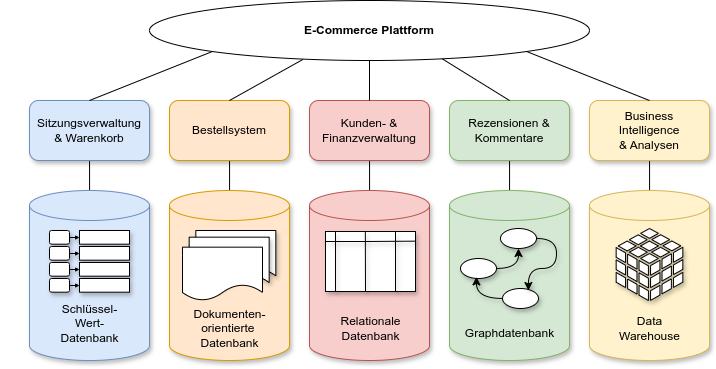

The diagram above was exported from draw.io. Its source (the exported page's mxGraphModel, read from the mxfile embedded in the PNG):
<mxGraphModel dx="629" dy="941" grid="1" gridSize="10" guides="1" tooltips="1" connect="1" arrows="1" fold="1" page="1" pageScale="1" pageWidth="827" pageHeight="1169" background="#ffffff" math="0" shadow="0">
  <root>
    <mxCell id="0" />
    <mxCell id="1" parent="0" />
    <mxCell id="groQljXZl6Qwginvz4y7-140" value="" style="edgeStyle=orthogonalEdgeStyle;rounded=0;orthogonalLoop=1;jettySize=auto;html=1;" parent="1" source="groQljXZl6Qwginvz4y7-2" target="groQljXZl6Qwginvz4y7-106" edge="1">
      <mxGeometry relative="1" as="geometry" />
    </mxCell>
    <mxCell id="groQljXZl6Qwginvz4y7-2" value="Sitzungsverwaltung&lt;br&gt;&lt;div&gt;&amp;amp; Warenkorb&lt;/div&gt;" style="rounded=1;whiteSpace=wrap;html=1;shadow=1;fillColor=#dae8fc;strokeColor=#6c8ebf;fontFamily=Helvetica;" parent="1" vertex="1">
      <mxGeometry x="86" y="140" width="120" height="60" as="geometry" />
    </mxCell>
    <mxCell id="groQljXZl6Qwginvz4y7-142" value="" style="edgeStyle=orthogonalEdgeStyle;rounded=0;orthogonalLoop=1;jettySize=auto;html=1;" parent="1" source="groQljXZl6Qwginvz4y7-3" target="groQljXZl6Qwginvz4y7-14" edge="1">
      <mxGeometry relative="1" as="geometry" />
    </mxCell>
    <mxCell id="groQljXZl6Qwginvz4y7-3" value="Bestellsystem" style="rounded=1;whiteSpace=wrap;html=1;shadow=1;fillColor=#ffe6cc;strokeColor=#d79b00;fontFamily=Helvetica;" parent="1" vertex="1">
      <mxGeometry x="226" y="140" width="120" height="60" as="geometry" />
    </mxCell>
    <mxCell id="groQljXZl6Qwginvz4y7-143" value="" style="edgeStyle=orthogonalEdgeStyle;rounded=0;orthogonalLoop=1;jettySize=auto;html=1;" parent="1" source="groQljXZl6Qwginvz4y7-4" target="groQljXZl6Qwginvz4y7-113" edge="1">
      <mxGeometry relative="1" as="geometry" />
    </mxCell>
    <mxCell id="groQljXZl6Qwginvz4y7-4" value="Kunden- &amp;amp;&lt;br&gt;Finanzverwaltung" style="rounded=1;whiteSpace=wrap;html=1;shadow=1;fillColor=#f8cecc;strokeColor=#b85450;fontFamily=Helvetica;" parent="1" vertex="1">
      <mxGeometry x="366" y="140" width="120" height="60" as="geometry" />
    </mxCell>
    <mxCell id="groQljXZl6Qwginvz4y7-145" value="" style="edgeStyle=orthogonalEdgeStyle;rounded=0;orthogonalLoop=1;jettySize=auto;html=1;" parent="1" source="groQljXZl6Qwginvz4y7-5" target="groQljXZl6Qwginvz4y7-41" edge="1">
      <mxGeometry relative="1" as="geometry" />
    </mxCell>
    <mxCell id="groQljXZl6Qwginvz4y7-5" value="Business &lt;br&gt;Intelligence &lt;br&gt;&amp;amp; Analysen" style="rounded=1;whiteSpace=wrap;html=1;shadow=1;fillColor=#fff2cc;strokeColor=#d6b656;fontFamily=Helvetica;" parent="1" vertex="1">
      <mxGeometry x="646" y="140" width="120" height="60" as="geometry" />
    </mxCell>
    <mxCell id="groQljXZl6Qwginvz4y7-144" value="" style="edgeStyle=orthogonalEdgeStyle;rounded=0;orthogonalLoop=1;jettySize=auto;html=1;" parent="1" source="groQljXZl6Qwginvz4y7-6" target="groQljXZl6Qwginvz4y7-43" edge="1">
      <mxGeometry relative="1" as="geometry" />
    </mxCell>
    <mxCell id="groQljXZl6Qwginvz4y7-6" value="Rezensionen &amp;amp; Kommentare" style="rounded=1;whiteSpace=wrap;html=1;shadow=1;fillColor=#d5e8d4;strokeColor=#82b366;fontFamily=Helvetica;" parent="1" vertex="1">
      <mxGeometry x="506" y="140" width="120" height="60" as="geometry" />
    </mxCell>
    <mxCell id="groQljXZl6Qwginvz4y7-7" value="" style="shape=cylinder3;whiteSpace=wrap;html=1;boundedLbl=1;backgroundOutline=1;size=15;shadow=1;fillColor=#dae8fc;strokeColor=#6c8ebf;fontFamily=Helvetica;" parent="1" vertex="1">
      <mxGeometry x="86" y="230" width="120" height="170" as="geometry" />
    </mxCell>
    <mxCell id="groQljXZl6Qwginvz4y7-8" value="" style="shape=cylinder3;whiteSpace=wrap;html=1;boundedLbl=1;backgroundOutline=1;size=15;shadow=1;fillColor=#ffe6cc;strokeColor=#d79b00;fontFamily=Helvetica;" parent="1" vertex="1">
      <mxGeometry x="226" y="230" width="120" height="170" as="geometry" />
    </mxCell>
    <mxCell id="groQljXZl6Qwginvz4y7-9" value="" style="shape=cylinder3;whiteSpace=wrap;html=1;boundedLbl=1;backgroundOutline=1;size=15;shadow=1;fillColor=#f8cecc;strokeColor=#b85450;fontFamily=Helvetica;" parent="1" vertex="1">
      <mxGeometry x="366" y="230" width="120" height="170" as="geometry" />
    </mxCell>
    <mxCell id="groQljXZl6Qwginvz4y7-10" value="" style="shape=cylinder3;whiteSpace=wrap;html=1;boundedLbl=1;backgroundOutline=1;size=15;shadow=1;fillColor=#d5e8d4;strokeColor=#82b366;fontFamily=Helvetica;" parent="1" vertex="1">
      <mxGeometry x="506" y="230" width="120" height="170" as="geometry" />
    </mxCell>
    <mxCell id="groQljXZl6Qwginvz4y7-11" value="" style="shape=cylinder3;whiteSpace=wrap;html=1;boundedLbl=1;backgroundOutline=1;size=15;shadow=1;fillColor=#fff2cc;strokeColor=#d6b656;fontFamily=Helvetica;" parent="1" vertex="1">
      <mxGeometry x="646" y="230" width="120" height="170" as="geometry" />
    </mxCell>
    <mxCell id="groQljXZl6Qwginvz4y7-15" value="" style="group;shadow=0;fontFamily=Helvetica;" parent="1" vertex="1" connectable="0">
      <mxGeometry x="239.00000000000003" y="270" width="93.33" height="70" as="geometry" />
    </mxCell>
    <mxCell id="groQljXZl6Qwginvz4y7-12" value="" style="shape=document;whiteSpace=wrap;html=1;boundedLbl=1;shadow=1;fontFamily=Helvetica;" parent="groQljXZl6Qwginvz4y7-15" vertex="1">
      <mxGeometry x="13.332857142857142" width="79.99714285714285" height="53.33333333333333" as="geometry" />
    </mxCell>
    <mxCell id="groQljXZl6Qwginvz4y7-13" value="" style="shape=document;whiteSpace=wrap;html=1;boundedLbl=1;shadow=1;fontFamily=Helvetica;" parent="groQljXZl6Qwginvz4y7-15" vertex="1">
      <mxGeometry x="6.666428571428571" y="6.666666666666666" width="79.99714285714285" height="53.33333333333333" as="geometry" />
    </mxCell>
    <mxCell id="groQljXZl6Qwginvz4y7-14" value="" style="shape=document;whiteSpace=wrap;html=1;boundedLbl=1;shadow=0;fontFamily=Helvetica;" parent="groQljXZl6Qwginvz4y7-15" vertex="1">
      <mxGeometry y="16.666666666666664" width="79.99714285714285" height="53.33333333333333" as="geometry" />
    </mxCell>
    <mxCell id="groQljXZl6Qwginvz4y7-41" value="" style="shadow=1;dashed=0;html=1;strokeColor=default;fillColor=default;labelPosition=center;verticalLabelPosition=bottom;verticalAlign=top;outlineConnect=0;align=center;shape=mxgraph.office.databases.database_cube;fontFamily=Helvetica;" parent="1" vertex="1">
      <mxGeometry x="672.66" y="268" width="66.67" height="72" as="geometry" />
    </mxCell>
    <mxCell id="groQljXZl6Qwginvz4y7-107" value="" style="group;shadow=1;fontFamily=Helvetica;" parent="1" vertex="1" connectable="0">
      <mxGeometry x="106.00000000000006" y="270" width="80" height="61.67999999999995" as="geometry" />
    </mxCell>
    <mxCell id="groQljXZl6Qwginvz4y7-78" style="edgeStyle=orthogonalEdgeStyle;rounded=0;orthogonalLoop=1;jettySize=auto;html=1;entryX=0;entryY=0.5;entryDx=0;entryDy=0;startSize=2;endSize=2;shadow=1;fontFamily=Helvetica;" parent="groQljXZl6Qwginvz4y7-107" target="groQljXZl6Qwginvz4y7-77" edge="1">
      <mxGeometry relative="1" as="geometry">
        <mxPoint x="20" y="7" as="sourcePoint" />
      </mxGeometry>
    </mxCell>
    <mxCell id="groQljXZl6Qwginvz4y7-74" value="" style="rounded=1;whiteSpace=wrap;html=1;shadow=1;fontFamily=Helvetica;" parent="groQljXZl6Qwginvz4y7-107" vertex="1">
      <mxGeometry width="20" height="13.68" as="geometry" />
    </mxCell>
    <mxCell id="groQljXZl6Qwginvz4y7-77" value="" style="rounded=0;whiteSpace=wrap;html=1;shadow=1;fontFamily=Helvetica;" parent="groQljXZl6Qwginvz4y7-107" vertex="1">
      <mxGeometry x="30" width="50" height="13.68" as="geometry" />
    </mxCell>
    <mxCell id="groQljXZl6Qwginvz4y7-98" style="edgeStyle=orthogonalEdgeStyle;rounded=0;orthogonalLoop=1;jettySize=auto;html=1;entryX=0;entryY=0.5;entryDx=0;entryDy=0;startSize=2;endSize=2;shadow=1;fontFamily=Helvetica;" parent="groQljXZl6Qwginvz4y7-107" target="groQljXZl6Qwginvz4y7-100" edge="1">
      <mxGeometry relative="1" as="geometry">
        <mxPoint x="20" y="23" as="sourcePoint" />
      </mxGeometry>
    </mxCell>
    <mxCell id="groQljXZl6Qwginvz4y7-99" value="" style="rounded=1;whiteSpace=wrap;html=1;shadow=1;fontFamily=Helvetica;" parent="groQljXZl6Qwginvz4y7-107" vertex="1">
      <mxGeometry y="16" width="20" height="13.68" as="geometry" />
    </mxCell>
    <mxCell id="groQljXZl6Qwginvz4y7-100" value="" style="rounded=0;whiteSpace=wrap;html=1;shadow=1;fontFamily=Helvetica;" parent="groQljXZl6Qwginvz4y7-107" vertex="1">
      <mxGeometry x="30" y="16" width="50" height="13.68" as="geometry" />
    </mxCell>
    <mxCell id="groQljXZl6Qwginvz4y7-101" style="edgeStyle=orthogonalEdgeStyle;rounded=0;orthogonalLoop=1;jettySize=auto;html=1;entryX=0;entryY=0.5;entryDx=0;entryDy=0;startSize=2;endSize=2;shadow=1;fontFamily=Helvetica;" parent="groQljXZl6Qwginvz4y7-107" target="groQljXZl6Qwginvz4y7-103" edge="1">
      <mxGeometry relative="1" as="geometry">
        <mxPoint x="20" y="39" as="sourcePoint" />
      </mxGeometry>
    </mxCell>
    <mxCell id="groQljXZl6Qwginvz4y7-102" value="" style="rounded=1;whiteSpace=wrap;html=1;shadow=1;fontFamily=Helvetica;" parent="groQljXZl6Qwginvz4y7-107" vertex="1">
      <mxGeometry y="32" width="20" height="13.68" as="geometry" />
    </mxCell>
    <mxCell id="groQljXZl6Qwginvz4y7-103" value="" style="rounded=0;whiteSpace=wrap;html=1;shadow=1;fontFamily=Helvetica;" parent="groQljXZl6Qwginvz4y7-107" vertex="1">
      <mxGeometry x="30" y="32" width="50" height="13.68" as="geometry" />
    </mxCell>
    <mxCell id="groQljXZl6Qwginvz4y7-104" style="edgeStyle=orthogonalEdgeStyle;rounded=0;orthogonalLoop=1;jettySize=auto;html=1;entryX=0;entryY=0.5;entryDx=0;entryDy=0;startSize=2;endSize=2;shadow=1;fontFamily=Helvetica;" parent="groQljXZl6Qwginvz4y7-107" target="groQljXZl6Qwginvz4y7-106" edge="1">
      <mxGeometry relative="1" as="geometry">
        <mxPoint x="20" y="55" as="sourcePoint" />
      </mxGeometry>
    </mxCell>
    <mxCell id="groQljXZl6Qwginvz4y7-105" value="" style="rounded=1;whiteSpace=wrap;html=1;shadow=1;fontFamily=Helvetica;" parent="groQljXZl6Qwginvz4y7-107" vertex="1">
      <mxGeometry y="48" width="20" height="13.68" as="geometry" />
    </mxCell>
    <mxCell id="groQljXZl6Qwginvz4y7-106" value="" style="rounded=0;whiteSpace=wrap;html=1;shadow=1;fontFamily=Helvetica;" parent="groQljXZl6Qwginvz4y7-107" vertex="1">
      <mxGeometry x="30" y="48" width="50" height="13.68" as="geometry" />
    </mxCell>
    <mxCell id="groQljXZl6Qwginvz4y7-108" value="" style="group;shadow=1;fontFamily=Helvetica;" parent="1" vertex="1" connectable="0">
      <mxGeometry x="517" y="268" width="78" height="90" as="geometry" />
    </mxCell>
    <mxCell id="groQljXZl6Qwginvz4y7-42" value="" style="ellipse;whiteSpace=wrap;html=1;shadow=1;fontFamily=Helvetica;" parent="groQljXZl6Qwginvz4y7-108" vertex="1">
      <mxGeometry x="40" width="36" height="20" as="geometry" />
    </mxCell>
    <mxCell id="groQljXZl6Qwginvz4y7-45" style="edgeStyle=orthogonalEdgeStyle;rounded=0;orthogonalLoop=1;jettySize=auto;html=1;curved=1;shadow=1;fontFamily=Helvetica;" parent="groQljXZl6Qwginvz4y7-108" source="groQljXZl6Qwginvz4y7-43" target="groQljXZl6Qwginvz4y7-42" edge="1">
      <mxGeometry relative="1" as="geometry" />
    </mxCell>
    <mxCell id="groQljXZl6Qwginvz4y7-43" value="" style="ellipse;whiteSpace=wrap;html=1;shadow=1;fontFamily=Helvetica;" parent="groQljXZl6Qwginvz4y7-108" vertex="1">
      <mxGeometry y="30" width="36" height="20" as="geometry" />
    </mxCell>
    <mxCell id="groQljXZl6Qwginvz4y7-44" value="" style="ellipse;whiteSpace=wrap;html=1;shadow=1;fontFamily=Helvetica;" parent="groQljXZl6Qwginvz4y7-108" vertex="1">
      <mxGeometry x="42" y="60" width="36" height="20" as="geometry" />
    </mxCell>
    <mxCell id="groQljXZl6Qwginvz4y7-46" style="edgeStyle=orthogonalEdgeStyle;rounded=0;orthogonalLoop=1;jettySize=auto;html=1;entryX=0.719;entryY=0.1;entryDx=0;entryDy=0;entryPerimeter=0;exitX=1;exitY=0.5;exitDx=0;exitDy=0;curved=1;shadow=1;fontFamily=Helvetica;" parent="groQljXZl6Qwginvz4y7-108" source="groQljXZl6Qwginvz4y7-42" target="groQljXZl6Qwginvz4y7-44" edge="1">
      <mxGeometry relative="1" as="geometry" />
    </mxCell>
    <mxCell id="groQljXZl6Qwginvz4y7-48" style="edgeStyle=orthogonalEdgeStyle;rounded=0;orthogonalLoop=1;jettySize=auto;html=1;entryX=0.443;entryY=0.919;entryDx=0;entryDy=0;entryPerimeter=0;curved=1;shadow=1;fontFamily=Helvetica;" parent="groQljXZl6Qwginvz4y7-108" source="groQljXZl6Qwginvz4y7-44" target="groQljXZl6Qwginvz4y7-43" edge="1">
      <mxGeometry relative="1" as="geometry" />
    </mxCell>
    <mxCell id="groQljXZl6Qwginvz4y7-109" value="&lt;span style=&quot;text-wrap: wrap;&quot;&gt;Schlüssel-Wert-Datenbank&lt;/span&gt;" style="text;html=1;align=center;verticalAlign=middle;resizable=0;points=[];autosize=1;strokeColor=none;fillColor=none;shadow=1;fontFamily=Helvetica;" parent="1" vertex="1">
      <mxGeometry x="61" y="348" width="170" height="30" as="geometry" />
    </mxCell>
    <mxCell id="groQljXZl6Qwginvz4y7-110" value="&lt;span style=&quot;text-wrap: wrap;&quot;&gt;Dokumenten-orientierte&amp;nbsp;&lt;/span&gt;&lt;br style=&quot;text-wrap: wrap;&quot;&gt;&lt;span style=&quot;text-wrap: wrap;&quot;&gt;Datenbank&lt;/span&gt;" style="text;html=1;align=center;verticalAlign=middle;resizable=0;points=[];autosize=1;strokeColor=none;fillColor=none;shadow=1;fontFamily=Helvetica;" parent="1" vertex="1">
      <mxGeometry x="211" y="348" width="150" height="40" as="geometry" />
    </mxCell>
    <mxCell id="groQljXZl6Qwginvz4y7-111" value="&lt;span style=&quot;text-wrap: wrap;&quot;&gt;Relationale Datenbank&lt;/span&gt;" style="text;html=1;align=center;verticalAlign=middle;resizable=0;points=[];autosize=1;strokeColor=none;fillColor=none;shadow=1;fontFamily=Helvetica;" parent="1" vertex="1">
      <mxGeometry x="357" y="353" width="140" height="30" as="geometry" />
    </mxCell>
    <mxCell id="groQljXZl6Qwginvz4y7-112" value="" style="group;shadow=0;rounded=0;fontFamily=Helvetica;" parent="1" vertex="1" connectable="0">
      <mxGeometry x="382" y="271" width="90" height="60" as="geometry" />
    </mxCell>
    <mxCell id="groQljXZl6Qwginvz4y7-113" value="" style="rounded=0;whiteSpace=wrap;html=1;shadow=1;fontFamily=Helvetica;" parent="groQljXZl6Qwginvz4y7-112" vertex="1">
      <mxGeometry width="90" height="60" as="geometry" />
    </mxCell>
    <mxCell id="groQljXZl6Qwginvz4y7-114" value="" style="endArrow=none;html=1;rounded=0;entryX=0.25;entryY=0;entryDx=0;entryDy=0;shadow=1;fontFamily=Helvetica;" parent="groQljXZl6Qwginvz4y7-112" edge="1">
      <mxGeometry width="50" height="50" relative="1" as="geometry">
        <mxPoint x="40" y="60" as="sourcePoint" />
        <mxPoint x="39.829999999999984" as="targetPoint" />
        <Array as="points">
          <mxPoint x="39.829999999999984" y="60" />
        </Array>
      </mxGeometry>
    </mxCell>
    <mxCell id="groQljXZl6Qwginvz4y7-115" value="" style="endArrow=none;html=1;rounded=0;entryX=0.25;entryY=0;entryDx=0;entryDy=0;strokeColor=default;shadow=1;fontFamily=Helvetica;" parent="groQljXZl6Qwginvz4y7-112" edge="1">
      <mxGeometry width="50" height="50" relative="1" as="geometry">
        <mxPoint x="10" y="60" as="sourcePoint" />
        <mxPoint x="10" as="targetPoint" />
      </mxGeometry>
    </mxCell>
    <mxCell id="groQljXZl6Qwginvz4y7-116" value="" style="endArrow=none;html=1;rounded=0;entryX=0.25;entryY=0;entryDx=0;entryDy=0;strokeColor=default;strokeWidth=1;shadow=1;fontFamily=Helvetica;" parent="groQljXZl6Qwginvz4y7-112" edge="1">
      <mxGeometry width="50" height="50" relative="1" as="geometry">
        <mxPoint x="70.00000000000001" y="60" as="sourcePoint" />
        <mxPoint x="70.00000000000001" as="targetPoint" />
      </mxGeometry>
    </mxCell>
    <mxCell id="groQljXZl6Qwginvz4y7-117" value="" style="endArrow=none;html=1;rounded=0;entryX=1.003;entryY=0.161;entryDx=0;entryDy=0;exitX=0;exitY=0.25;exitDx=0;exitDy=0;entryPerimeter=0;shadow=1;fontFamily=Helvetica;" parent="groQljXZl6Qwginvz4y7-112" target="groQljXZl6Qwginvz4y7-113" edge="1">
      <mxGeometry width="50" height="50" relative="1" as="geometry">
        <mxPoint y="10" as="sourcePoint" />
        <mxPoint x="80" y="10" as="targetPoint" />
        <Array as="points">
          <mxPoint x="40" y="10" />
        </Array>
      </mxGeometry>
    </mxCell>
    <mxCell id="groQljXZl6Qwginvz4y7-118" value="&lt;span style=&quot;text-wrap: wrap;&quot;&gt;Graphdatenbank&lt;/span&gt;" style="text;html=1;align=center;verticalAlign=middle;resizable=0;points=[];autosize=1;strokeColor=none;fillColor=none;shadow=1;fontFamily=Helvetica;" parent="1" vertex="1">
      <mxGeometry x="511" y="358" width="110" height="30" as="geometry" />
    </mxCell>
    <mxCell id="groQljXZl6Qwginvz4y7-119" value="&lt;span style=&quot;text-wrap: wrap;&quot;&gt;Data Warehouse&lt;/span&gt;" style="text;html=1;align=center;verticalAlign=middle;resizable=0;points=[];autosize=1;strokeColor=none;fillColor=none;shadow=1;fontFamily=Helvetica;" parent="1" vertex="1">
      <mxGeometry x="651" y="353" width="110" height="30" as="geometry" />
    </mxCell>
    <mxCell id="groQljXZl6Qwginvz4y7-131" style="rounded=0;orthogonalLoop=1;jettySize=auto;html=1;entryX=0.5;entryY=0;entryDx=0;entryDy=0;endArrow=none;startFill=0;strokeColor=default;exitX=0;exitY=1;exitDx=0;exitDy=0;" parent="1" source="groQljXZl6Qwginvz4y7-147" target="groQljXZl6Qwginvz4y7-2" edge="1">
      <mxGeometry relative="1" as="geometry">
        <mxPoint x="386.20000000000005" y="83.99999999999989" as="sourcePoint" />
      </mxGeometry>
    </mxCell>
    <mxCell id="groQljXZl6Qwginvz4y7-132" style="rounded=0;orthogonalLoop=1;jettySize=auto;html=1;endArrow=none;startFill=0;strokeColor=default;exitX=0.349;exitY=0.981;exitDx=0;exitDy=0;exitPerimeter=0;entryX=0.5;entryY=0;entryDx=0;entryDy=0;" parent="1" source="groQljXZl6Qwginvz4y7-147" target="groQljXZl6Qwginvz4y7-3" edge="1">
      <mxGeometry relative="1" as="geometry">
        <mxPoint x="404.20000000000005" y="103.99999999999989" as="sourcePoint" />
      </mxGeometry>
    </mxCell>
    <mxCell id="groQljXZl6Qwginvz4y7-136" style="rounded=0;orthogonalLoop=1;jettySize=auto;html=1;endArrow=none;startFill=0;strokeColor=default;entryX=0.5;entryY=0;entryDx=0;entryDy=0;exitX=0.5;exitY=1;exitDx=0;exitDy=0;" parent="1" source="groQljXZl6Qwginvz4y7-147" target="groQljXZl6Qwginvz4y7-4" edge="1">
      <mxGeometry relative="1" as="geometry">
        <mxPoint x="427" y="130" as="targetPoint" />
        <mxPoint x="427.24" y="115.36000000000001" as="sourcePoint" />
      </mxGeometry>
    </mxCell>
    <mxCell id="groQljXZl6Qwginvz4y7-137" style="rounded=0;orthogonalLoop=1;jettySize=auto;html=1;endArrow=none;startFill=0;strokeColor=default;entryX=0.5;entryY=0;entryDx=0;entryDy=0;exitX=0.662;exitY=0.957;exitDx=0;exitDy=0;exitPerimeter=0;" parent="1" source="groQljXZl6Qwginvz4y7-147" target="groQljXZl6Qwginvz4y7-6" edge="1">
      <mxGeometry relative="1" as="geometry">
        <mxPoint x="477.29276856683396" y="101.81373094465084" as="sourcePoint" />
      </mxGeometry>
    </mxCell>
    <mxCell id="groQljXZl6Qwginvz4y7-138" style="rounded=0;orthogonalLoop=1;jettySize=auto;html=1;endArrow=none;startFill=0;strokeColor=default;entryX=0.5;entryY=0;entryDx=0;entryDy=0;exitX=1;exitY=1;exitDx=0;exitDy=0;" parent="1" source="groQljXZl6Qwginvz4y7-147" target="groQljXZl6Qwginvz4y7-5" edge="1">
      <mxGeometry relative="1" as="geometry">
        <mxPoint x="472" y="80" as="sourcePoint" />
      </mxGeometry>
    </mxCell>
    <mxCell id="groQljXZl6Qwginvz4y7-147" value="E-Commerce Plattform" style="ellipse;whiteSpace=wrap;html=1;fontStyle=1" parent="1" vertex="1">
      <mxGeometry x="206" y="40" width="440" height="60" as="geometry" />
    </mxCell>
  </root>
</mxGraphModel>